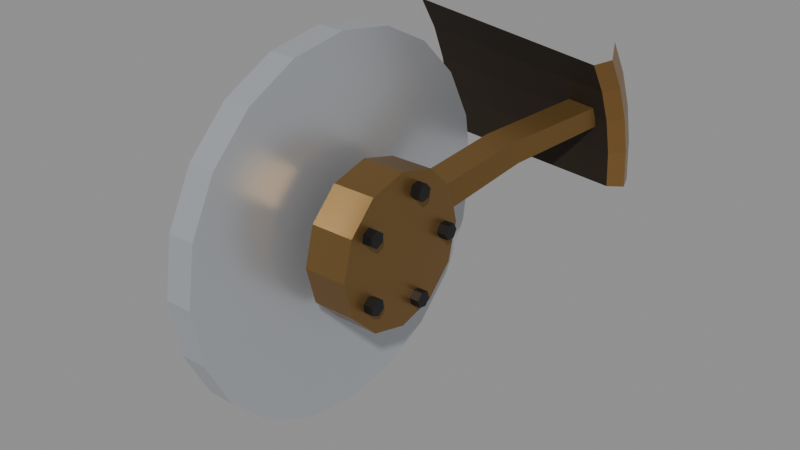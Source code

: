 # Source: bronze-10.blend  (saved by Blender 5.2.44; exported with 4.5.12 LTS)
import bpy
from mathutils import Matrix  # noqa: F401  (used for matrix-valued properties, if any)

bpy.ops.wm.read_factory_settings(use_empty=True)
scene = bpy.context.scene
scene.name = 'Scene'

# ---- materials (node trees are filled in below, after node groups)
mat_wheel_lip = bpy.data.materials.new('wheel_lip')
mat_wheel_lip.diffuse_color = (0.3231, 0.1746, 0.05448, 1.0)
mat_wheel_rim = bpy.data.materials.new('wheel_rim')
mat_wheel_rim.diffuse_color = (0.02732, 0.01764, 0.009134, 1.0)
mat_wheel_spoke = bpy.data.materials.new('wheel_spoke')
mat_wheel_spoke.diffuse_color = (0.2542, 0.1441, 0.04519, 1.0)
mat_wheel_hub = bpy.data.materials.new('wheel_hub')
mat_wheel_hub.diffuse_color = (0.2542, 0.1441, 0.04519, 1.0)
mat_wheel_lug = bpy.data.materials.new('wheel_lug')
mat_wheel_lug.diffuse_color = (0.02315, 0.02315, 0.02519, 1.0)
mat_wheel_brake = bpy.data.materials.new('wheel_brake')
mat_wheel_brake.diffuse_color = (0.5776, 0.6038, 0.6445, 1.0)

# ---- material node trees
mat_wheel_lip.use_nodes = True; mat_wheel_lip.node_tree.nodes.clear()
_N = mat_wheel_lip.node_tree.nodes; _L = mat_wheel_lip.node_tree.links
n0 = _N.new('ShaderNodeBsdfPrincipled'); n0.name = 'Principled BSDF'; n0.location = (-200, 100)
n0.inputs[0].default_value = (0.3231, 0.1746, 0.05448, 1.0)
n0.inputs[1].default_value = 0.7
n0.inputs[2].default_value = 0.3
n0.inputs[10].default_value = 0.005
n1 = _N.new('ShaderNodeOutputMaterial'); n1.name = 'Material Output'; n1.location = (200, 100)
_L.new(n0.outputs[0], n1.inputs[0])
n1.is_active_output = True
mat_wheel_rim.use_nodes = True; mat_wheel_rim.node_tree.nodes.clear()
_N = mat_wheel_rim.node_tree.nodes; _L = mat_wheel_rim.node_tree.links
n0 = _N.new('ShaderNodeBsdfPrincipled'); n0.name = 'Principled BSDF'; n0.location = (-200, 100)
n0.inputs[0].default_value = (0.02732, 0.01764, 0.009134, 1.0)
n0.inputs[1].default_value = 0.3
n0.inputs[2].default_value = 0.7
n0.inputs[10].default_value = 0.005
n1 = _N.new('ShaderNodeOutputMaterial'); n1.name = 'Material Output'; n1.location = (200, 100)
_L.new(n0.outputs[0], n1.inputs[0])
n1.is_active_output = True
mat_wheel_spoke.use_nodes = True; mat_wheel_spoke.node_tree.nodes.clear()
_N = mat_wheel_spoke.node_tree.nodes; _L = mat_wheel_spoke.node_tree.links
n0 = _N.new('ShaderNodeBsdfPrincipled'); n0.name = 'Principled BSDF'; n0.location = (-200, 100)
n0.inputs[0].default_value = (0.2542, 0.1441, 0.04519, 1.0)
n0.inputs[1].default_value = 0.7
n0.inputs[2].default_value = 0.35
n0.inputs[10].default_value = 0.005
n1 = _N.new('ShaderNodeOutputMaterial'); n1.name = 'Material Output'; n1.location = (200, 100)
_L.new(n0.outputs[0], n1.inputs[0])
n1.is_active_output = True
mat_wheel_hub.use_nodes = True; mat_wheel_hub.node_tree.nodes.clear()
_N = mat_wheel_hub.node_tree.nodes; _L = mat_wheel_hub.node_tree.links
n0 = _N.new('ShaderNodeBsdfPrincipled'); n0.name = 'Principled BSDF'; n0.location = (-200, 100)
n0.inputs[0].default_value = (0.2542, 0.1441, 0.04519, 1.0)
n0.inputs[1].default_value = 0.7
n0.inputs[2].default_value = 0.35
n0.inputs[10].default_value = 0.005
n1 = _N.new('ShaderNodeOutputMaterial'); n1.name = 'Material Output'; n1.location = (200, 100)
_L.new(n0.outputs[0], n1.inputs[0])
n1.is_active_output = True
mat_wheel_lug.use_nodes = True; mat_wheel_lug.node_tree.nodes.clear()
_N = mat_wheel_lug.node_tree.nodes; _L = mat_wheel_lug.node_tree.links
n0 = _N.new('ShaderNodeBsdfPrincipled'); n0.name = 'Principled BSDF'; n0.location = (-200, 100)
n0.inputs[0].default_value = (0.02315, 0.02315, 0.02519, 1.0)
n0.inputs[1].default_value = 0.6
n0.inputs[2].default_value = 0.4
n0.inputs[10].default_value = 0.005
n1 = _N.new('ShaderNodeOutputMaterial'); n1.name = 'Material Output'; n1.location = (200, 100)
_L.new(n0.outputs[0], n1.inputs[0])
n1.is_active_output = True
mat_wheel_brake.use_nodes = True; mat_wheel_brake.node_tree.nodes.clear()
_N = mat_wheel_brake.node_tree.nodes; _L = mat_wheel_brake.node_tree.links
n0 = _N.new('ShaderNodeBsdfPrincipled'); n0.name = 'Principled BSDF'; n0.location = (-200, 100)
n0.inputs[0].default_value = (0.5776, 0.6038, 0.6445, 1.0)
n0.inputs[1].default_value = 0.6
n0.inputs[2].default_value = 0.3
n0.inputs[10].default_value = 0.005
n1 = _N.new('ShaderNodeOutputMaterial'); n1.name = 'Material Output'; n1.location = (200, 100)
_L.new(n0.outputs[0], n1.inputs[0])
n1.is_active_output = True

# ---- meshes
me_slice = bpy.data.meshes.new('slice')
me_slice.from_pydata([(0.1143, 0.266, 0.0), (0.1143, 0.2627, 0.04161), (0.1143, 0.253, 0.0822), (0.1143, 0.237, 0.1208), (0.1143, 0.2152, 0.1564), (0.1223, 0.246, 0.0), (0.1223, 0.243, 0.03848), (0.1223, 0.234, 0.07602), (0.1223, 0.2192, 0.1117), (0.1223, 0.199, 0.1446), (0.1083, 0.236, 0.0), (0.1083, 0.2331, 0.03692), (0.1083, 0.2244, 0.07293), (0.1083, 0.2103, 0.1071), (0.1083, 0.1909, 0.1387), (-0.1143, 0.266, 0.0), (-0.1143, 0.2627, 0.04161), (-0.1143, 0.253, 0.0822), (-0.1143, 0.237, 0.1208), (-0.1143, 0.2152, 0.1564)], [], [(0, 5, 6, 1), (1, 6, 7, 2), (2, 7, 8, 3), (3, 8, 9, 4), (5, 10, 11, 6), (6, 11, 12, 7), (7, 12, 13, 8), (8, 13, 14, 9), (10, 15, 16, 11), (11, 16, 17, 12), (12, 17, 18, 13), (13, 18, 19, 14)])
me_slice.polygons.foreach_set('material_index', [0, 0, 0, 0, 0, 0, 0, 0, 1, 1, 1, 1])
me_slice.materials.append(mat_wheel_lip)
me_slice.materials.append(mat_wheel_rim)
me_slice.update()
me_spoke = bpy.data.meshes.new('spoke')
me_spoke.from_pydata([(-0.0027, 0.06931, 0.006747), (0.0293, 0.06931, 0.006747), (0.0293, 0.06004, 0.03528), (-0.0027, 0.06004, 0.03528), (0.0223, 0.1562, 0.03708), (0.0543, 0.1562, 0.03708), (0.0543, 0.1482, 0.06181), (0.0223, 0.1482, 0.06181), (0.0663, 0.2374, 0.06556), (0.0983, 0.2374, 0.06556), (0.0983, 0.2306, 0.08648), (0.0663, 0.2306, 0.08648)], [], [(0, 1, 5, 4), (1, 2, 6, 5), (2, 3, 7, 6), (3, 0, 4, 7), (4, 5, 9, 8), (5, 6, 10, 9), (6, 7, 11, 10), (7, 4, 8, 11)])
me_spoke.materials.append(mat_wheel_spoke)
me_spoke.update()
me_hub = bpy.data.meshes.new('hub')
me_hub.from_pydata([(-0.0057, 0.078, 0.0), (-0.0057, 0.06755, 0.039), (-0.0057, 0.039, 0.06755), (-0.0057, 4.776e-18, 0.078), (-0.0057, -0.039, 0.06755), (-0.0057, -0.06755, 0.039), (-0.0057, -0.078, 9.552e-18), (-0.0057, -0.06755, -0.039), (-0.0057, -0.039, -0.06755), (-0.0057, -1.433e-17, -0.078), (-0.0057, 0.039, -0.06755), (-0.0057, 0.06755, -0.039), (0.0393, 0.078, 0.0), (0.0393, 0.06755, 0.039), (0.0393, 0.039, 0.06755), (0.0393, 4.776e-18, 0.078), (0.0393, -0.039, 0.06755), (0.0393, -0.06755, 0.039), (0.0393, -0.078, 9.552e-18), (0.0393, -0.06755, -0.039), (0.0393, -0.039, -0.06755), (0.0393, -1.433e-17, -0.078), (0.0393, 0.039, -0.06755), (0.0393, 0.06755, -0.039), (0.0353, 0.06565, 0.0), (0.0353, 0.0614, 0.007361), (0.0353, 0.0529, 0.007361), (0.0353, 0.04865, 1.041e-18), (0.0353, 0.0529, -0.007361), (0.0353, 0.0614, -0.007361), (0.0493, 0.06565, 0.0), (0.0493, 0.0614, 0.007361), (0.0493, 0.0529, 0.007361), (0.0493, 0.04865, 1.041e-18), (0.0493, 0.0529, -0.007361), (0.0493, 0.0614, -0.007361), (0.0353, 0.02029, 0.06244), (0.0353, 0.01197, 0.06067), (0.0353, 0.009346, 0.05259), (0.0353, 0.01503, 0.04627), (0.0353, 0.02335, 0.04804), (0.0353, 0.02597, 0.05612), (0.0493, 0.02029, 0.06244), (0.0493, 0.01197, 0.06067), (0.0493, 0.009346, 0.05259), (0.0493, 0.01503, 0.04627), (0.0493, 0.02335, 0.04804), (0.0493, 0.02597, 0.05612), (0.0353, -0.05311, 0.03859), (0.0353, -0.054, 0.03013), (0.0353, -0.04712, 0.02514), (0.0353, -0.03936, 0.0286), (0.0353, -0.03847, 0.03705), (0.0353, -0.04535, 0.04205), (0.0493, -0.05311, 0.03859), (0.0493, -0.054, 0.03013), (0.0493, -0.04712, 0.02514), (0.0493, -0.03936, 0.0286), (0.0493, -0.03847, 0.03705), (0.0493, -0.04535, 0.04205), (0.0353, -0.05311, -0.03859), (0.0353, -0.04535, -0.04205), (0.0353, -0.03847, -0.03705), (0.0353, -0.03936, -0.0286), (0.0353, -0.04712, -0.02514), (0.0353, -0.054, -0.03013), (0.0493, -0.05311, -0.03859), (0.0493, -0.04535, -0.04205), (0.0493, -0.03847, -0.03705), (0.0493, -0.03936, -0.0286), (0.0493, -0.04712, -0.02514), (0.0493, -0.054, -0.03013), (0.0353, 0.02029, -0.06244), (0.0353, 0.02597, -0.05612), (0.0353, 0.02335, -0.04804), (0.0353, 0.01503, -0.04627), (0.0353, 0.009346, -0.05259), (0.0353, 0.01197, -0.06067), (0.0493, 0.02029, -0.06244), (0.0493, 0.02597, -0.05612), (0.0493, 0.02335, -0.04804), (0.0493, 0.01503, -0.04627), (0.0493, 0.009346, -0.05259), (0.0493, 0.01197, -0.06067)], [], [(12, 13, 14, 15, 16, 17, 18, 19, 20, 21, 22, 23), (11, 10, 9, 8, 7, 6, 5, 4, 3, 2, 1, 0), (0, 1, 13, 12), (1, 2, 14, 13), (2, 3, 15, 14), (3, 4, 16, 15), (4, 5, 17, 16), (5, 6, 18, 17), (6, 7, 19, 18), (7, 8, 20, 19), (8, 9, 21, 20), (9, 10, 22, 21), (10, 11, 23, 22), (11, 0, 12, 23), (30, 31, 32, 33, 34, 35), (24, 25, 31, 30), (25, 26, 32, 31), (26, 27, 33, 32), (27, 28, 34, 33), (28, 29, 35, 34), (29, 24, 30, 35), (42, 43, 44, 45, 46, 47), (36, 37, 43, 42), (37, 38, 44, 43), (38, 39, 45, 44), (39, 40, 46, 45), (40, 41, 47, 46), (41, 36, 42, 47), (54, 55, 56, 57, 58, 59), (48, 49, 55, 54), (49, 50, 56, 55), (50, 51, 57, 56), (51, 52, 58, 57), (52, 53, 59, 58), (53, 48, 54, 59), (66, 67, 68, 69, 70, 71), (60, 61, 67, 66), (61, 62, 68, 67), (62, 63, 69, 68), (63, 64, 70, 69), (64, 65, 71, 70), (65, 60, 66, 71), (78, 79, 80, 81, 82, 83), (72, 73, 79, 78), (73, 74, 80, 79), (74, 75, 81, 80), (75, 76, 82, 81), (76, 77, 83, 82), (77, 72, 78, 83)])
me_hub.polygons.foreach_set('material_index', [0, 0, 0, 0, 0, 0, 0, 0, 0, 0, 0, 0, 0, 0, 1, 1, 1, 1, 1, 1, 1, 1, 1, 1, 1, 1, 1, 1, 1, 1, 1, 1, 1, 1, 1, 1, 1, 1, 1, 1, 1, 1, 1, 1, 1, 1, 1, 1, 1])
me_hub.materials.append(mat_wheel_hub)
me_hub.materials.append(mat_wheel_lug)
me_hub.update()
me_brake = bpy.data.meshes.new('brake')
me_brake.from_pydata([(-0.0557, 0.19, 0.0), (-0.0557, 0.1807, 0.05871), (-0.0557, 0.1537, 0.1117), (-0.0557, 0.1117, 0.1537), (-0.0557, 0.05871, 0.1807), (-0.0557, 1.163e-17, 0.19), (-0.0557, -0.05871, 0.1807), (-0.0557, -0.1117, 0.1537), (-0.0557, -0.1537, 0.1117), (-0.0557, -0.1807, 0.05871), (-0.0557, -0.19, 2.327e-17), (-0.0557, -0.1807, -0.05871), (-0.0557, -0.1537, -0.1117), (-0.0557, -0.1117, -0.1537), (-0.0557, -0.05871, -0.1807), (-0.0557, -3.49e-17, -0.19), (-0.0557, 0.05871, -0.1807), (-0.0557, 0.1117, -0.1537), (-0.0557, 0.1537, -0.1117), (-0.0557, 0.1807, -0.05871), (-0.0277, 0.19, 0.0), (-0.0277, 0.1807, 0.05871), (-0.0277, 0.1537, 0.1117), (-0.0277, 0.1117, 0.1537), (-0.0277, 0.05871, 0.1807), (-0.0277, 1.163e-17, 0.19), (-0.0277, -0.05871, 0.1807), (-0.0277, -0.1117, 0.1537), (-0.0277, -0.1537, 0.1117), (-0.0277, -0.1807, 0.05871), (-0.0277, -0.19, 2.327e-17), (-0.0277, -0.1807, -0.05871), (-0.0277, -0.1537, -0.1117), (-0.0277, -0.1117, -0.1537), (-0.0277, -0.05871, -0.1807), (-0.0277, -3.49e-17, -0.19), (-0.0277, 0.05871, -0.1807), (-0.0277, 0.1117, -0.1537), (-0.0277, 0.1537, -0.1117), (-0.0277, 0.1807, -0.05871)], [], [(20, 21, 22, 23, 24, 25, 26, 27, 28, 29, 30, 31, 32, 33, 34, 35, 36, 37, 38, 39), (19, 18, 17, 16, 15, 14, 13, 12, 11, 10, 9, 8, 7, 6, 5, 4, 3, 2, 1, 0), (0, 1, 21, 20), (1, 2, 22, 21), (2, 3, 23, 22), (3, 4, 24, 23), (4, 5, 25, 24), (5, 6, 26, 25), (6, 7, 27, 26), (7, 8, 28, 27), (8, 9, 29, 28), (9, 10, 30, 29), (10, 11, 31, 30), (11, 12, 32, 31), (12, 13, 33, 32), (13, 14, 34, 33), (14, 15, 35, 34), (15, 16, 36, 35), (16, 17, 37, 36), (17, 18, 38, 37), (18, 19, 39, 38), (19, 0, 20, 39)])
me_brake.materials.append(mat_wheel_brake)
me_brake.update()

# ---- objects
ob_slice = bpy.data.objects.new('slice', me_slice)
ob_spoke = bpy.data.objects.new('spoke', me_spoke)
ob_hub = bpy.data.objects.new('hub', me_hub)
ob_brake = bpy.data.objects.new('brake', me_brake)

# ---- transforms, parenting, visibility, modifiers, constraints
ob_slice.location = (0.0, 0.0, 0.0)
ob_spoke.location = (0.0, 0.0, 0.0)
ob_hub.location = (0.0, 0.0, 0.0)
ob_brake.location = (0.0, 0.0, 0.0)

# ---- collection membership
scene.collection.objects.link(ob_slice)
scene.collection.objects.link(ob_spoke)
scene.collection.objects.link(ob_hub)
scene.collection.objects.link(ob_brake)

# ---- scene / render settings (as saved in the file)
scene.frame_start = 1; scene.frame_end = 250; scene.frame_set(1)
scene.render.engine = 'BLENDER_EEVEE_NEXT'
scene.render.bake_bias = 0.0
scene.render.bake_samples = 0
scene.render.compositor_device = 'GPU'
scene.eevee.use_volume_custom_range = False
scene.eevee.fast_gi_thickness_near = 0.1
scene.eevee.fast_gi_thickness_far = 0.0
scene.eevee.ray_tracing_options.screen_trace_thickness = 0.1
bpy.context.view_layer.update()

# ---- added for rendering (the .blend has no active camera and no usable light): camera, sun + grey world if the file has none
cam_auto = bpy.data.cameras.new('AutoCamera')
cam_auto.lens = 50.0
cam_auto.sensor_width = 36.0
cam_auto.clip_end = 1000.0
ob_auto_camera = bpy.data.objects.new('AutoCamera', cam_auto)
scene.collection.objects.link(ob_auto_camera)
ob_auto_camera.location = (0.595215, -0.671458, 0.472972)
ob_auto_camera.rotation_euler = (1.09748, -7.21219e-08, 0.694738)
scene.camera = ob_auto_camera
light_auto_sun = bpy.data.lights.new('AutoSun', 'SUN')
light_auto_sun.energy = 3.0
light_auto_sun.angle = 0.0523599
ob_auto_sun = bpy.data.objects.new('AutoSun', light_auto_sun)
scene.collection.objects.link(ob_auto_sun)
ob_auto_sun.rotation_euler = (0.872665, 0.174533, 0.523599)
if scene.world is None:
    world_auto = bpy.data.worlds.new('AutoWorld')
    world_auto.color = (0.3, 0.3, 0.3)
    scene.world = world_auto
bpy.context.view_layer.update()
